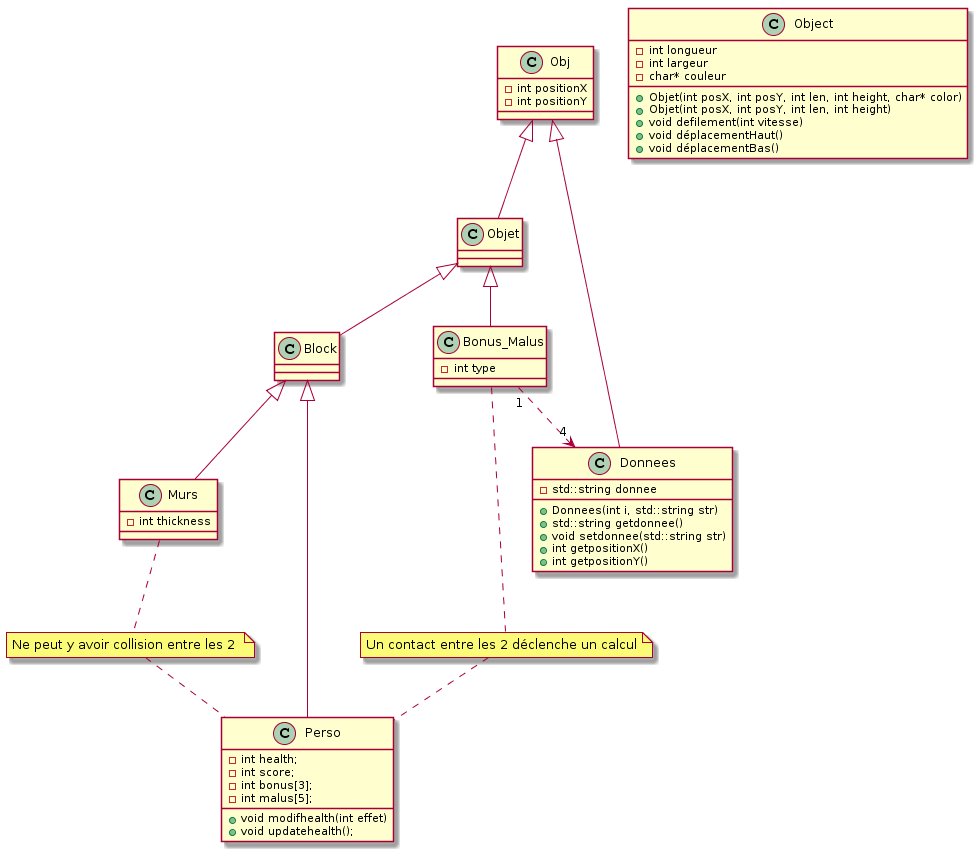

The diagram above was rendered by PlantUML. Its source (embedded in the PNG):
@startuml
Objet <|-- Block
Block <|-- Murs
Objet <|-- Bonus_Malus 
Block <|-- Perso
Obj <|-- Objet
Obj <|-- Donnees

note "Ne peut y avoir collision entre les 2 " as N1
Murs .. N1
N1 .. Perso

note "Un contact entre les 2 déclenche un calcul" as N2
Bonus_Malus.. N2
N2 .. Perso


Bonus_Malus"1"..>"4"Donnees

Obj : -int positionX
Obj : -int positionY


Object : -int longueur
Object : -int largeur
Object : -char* couleur
Object : +Objet(int posX, int posY, int len, int height, char* color)
Object : +Objet(int posX, int posY, int len, int height)
Object : +void defilement(int vitesse)
Object : +void déplacementHaut()
Object : +void déplacementBas()

Murs : -int thickness


Donnees : +Donnees(int i, std::string str)
Donnees : +std::string getdonnee()
Donnees : +void setdonnee(std::string str)
Donnees : +int getpositionX()
Donnees : +int getpositionY()
Donnees : -std::string donnee

Bonus_Malus : -int type

Perso : +void modifhealth(int effet)
Perso : +void updatehealth();
Perso : -int health;
Perso : -int score;
Perso : -int bonus[3];
Perso : -int malus[5];
@enduml